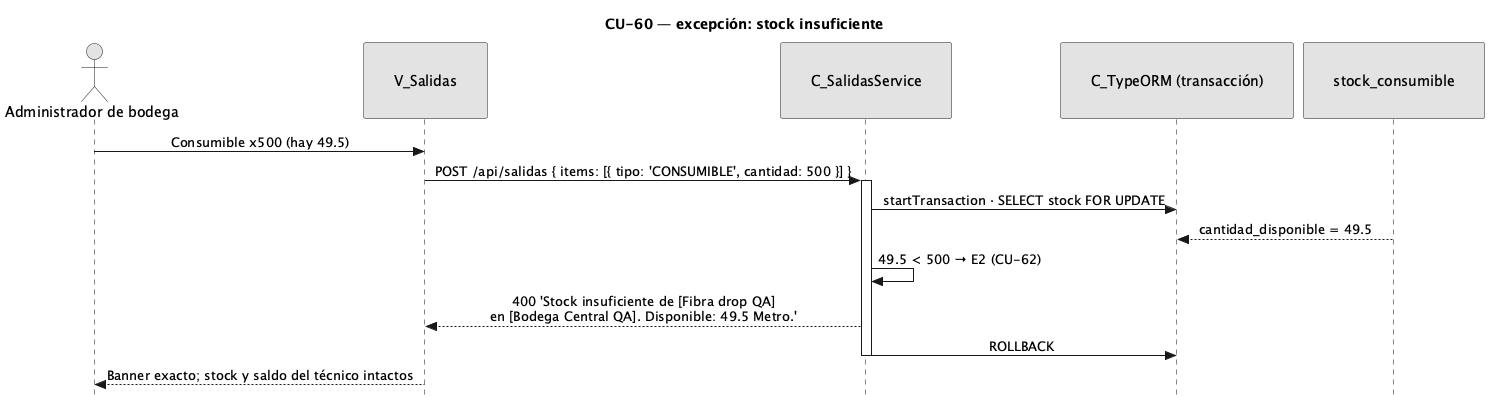

The diagram above was rendered by PlantUML. Its source (embedded in the PNG):
@startuml CU60-exc-stock-insuficiente
title CU-60 — excepción: stock insuficiente
skinparam style strictuml
skinparam monochrome true
skinparam shadowing false
skinparam sequenceMessageAlign center
<style>
sequenceDiagram {
  participant {
    padding 30
  }
  actor {
    padding 12
  }
}
</style>
skinparam sequence {
  MessageAlign center
  LifeLineBorderColor black
}
hide footbox

actor "Administrador de bodega" as user
participant "V_Salidas" as view
participant "C_SalidasService" as svc
participant "C_TypeORM (transacción)" as orm
participant "stock_consumible" as stock

user -> view : Consumible x500 (hay 49.5)
view -> svc : POST /api/salidas { items: [{ tipo: 'CONSUMIBLE', cantidad: 500 }] }
activate svc
svc -> orm : startTransaction · SELECT stock FOR UPDATE
stock --> orm : cantidad_disponible = 49.5
svc -> svc : 49.5 < 500 → E2 (CU-62)
svc --> view : 400 'Stock insuficiente de [Fibra drop QA]\nen [Bodega Central QA]. Disponible: 49.5 Metro.'
svc -> orm : ROLLBACK
deactivate svc
view --> user : Banner exacto; stock y saldo del técnico intactos
deactivate view
@enduml